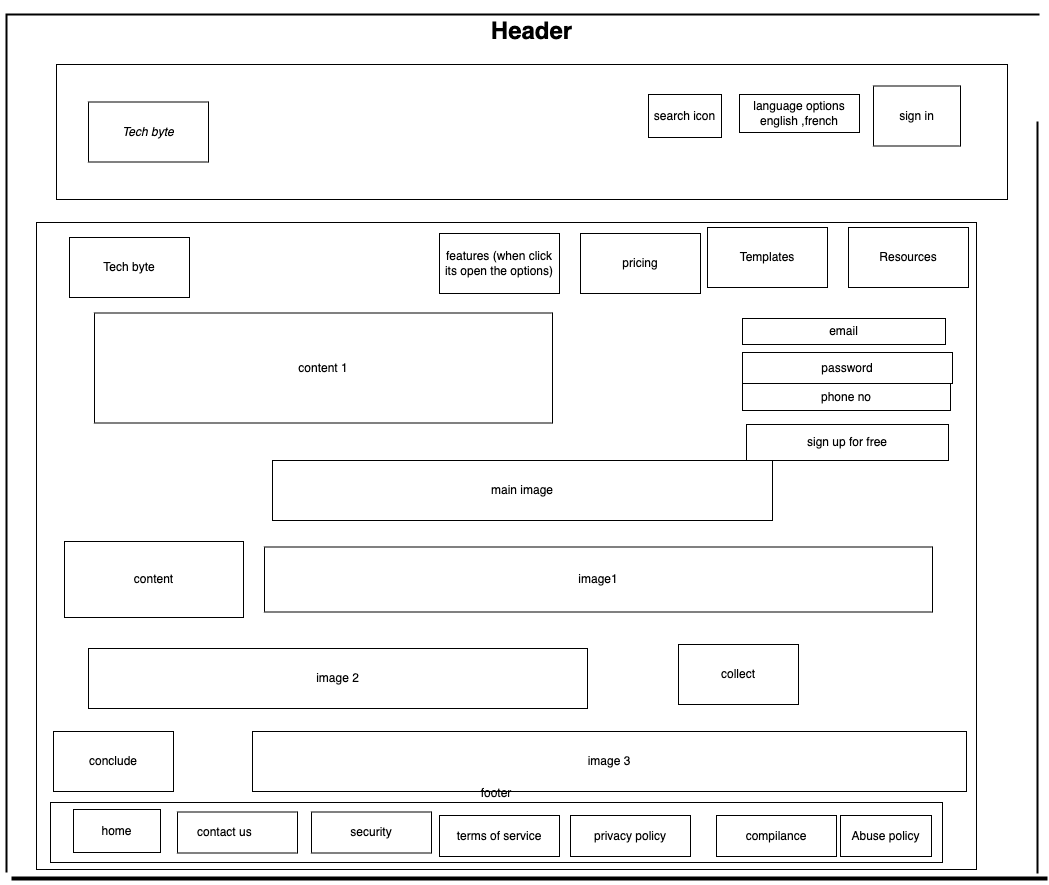

The diagram above was exported from draw.io. Its source (the exported page's mxGraphModel, read from the mxfile embedded in the PNG):
<mxGraphModel dx="1034" dy="3707" grid="0" gridSize="10" guides="1" tooltips="1" connect="1" arrows="1" fold="1" page="0" pageScale="1" pageWidth="827" pageHeight="1169" math="0" shadow="0">
  <root>
    <mxCell id="0" />
    <mxCell id="1" parent="0" />
    <mxCell id="JeCaWuAszPno6p1Zg0A_-1" value="&lt;h1&gt;Header&lt;/h1&gt;" style="rounded=0;whiteSpace=wrap;html=1;fontStyle=1;labelPosition=center;verticalLabelPosition=top;align=center;verticalAlign=bottom;textDirection=ltr;" parent="1" vertex="1">
      <mxGeometry x="507" y="-2570" width="951" height="135" as="geometry" />
    </mxCell>
    <mxCell id="JeCaWuAszPno6p1Zg0A_-3" value="Tech byte" style="rounded=0;whiteSpace=wrap;html=1;fontStyle=2;verticalAlign=middle;" parent="1" vertex="1">
      <mxGeometry x="539" y="-2532.5" width="120" height="60" as="geometry" />
    </mxCell>
    <mxCell id="JeCaWuAszPno6p1Zg0A_-4" value="search icon" style="rounded=0;whiteSpace=wrap;html=1;" parent="1" vertex="1">
      <mxGeometry x="1099" y="-2540" width="73" height="43" as="geometry" />
    </mxCell>
    <mxCell id="JeCaWuAszPno6p1Zg0A_-5" value="language options english ,french" style="rounded=0;whiteSpace=wrap;html=1;" parent="1" vertex="1">
      <mxGeometry x="1190" y="-2540" width="120" height="38" as="geometry" />
    </mxCell>
    <mxCell id="JeCaWuAszPno6p1Zg0A_-6" value="sign in" style="rounded=0;whiteSpace=wrap;html=1;" parent="1" vertex="1">
      <mxGeometry x="1324" y="-2548.5" width="87" height="60" as="geometry" />
    </mxCell>
    <mxCell id="zGKav37I18J7uSzoOm3p-4" value="" style="rounded=0;whiteSpace=wrap;html=1;" parent="1" vertex="1">
      <mxGeometry x="487" y="-2412" width="940" height="647" as="geometry" />
    </mxCell>
    <mxCell id="zGKav37I18J7uSzoOm3p-5" style="edgeStyle=orthogonalEdgeStyle;rounded=0;orthogonalLoop=1;jettySize=auto;html=1;exitX=0.5;exitY=1;exitDx=0;exitDy=0;" parent="1" edge="1">
      <mxGeometry relative="1" as="geometry">
        <mxPoint x="829.5" y="-1842" as="sourcePoint" />
        <mxPoint x="829.5" y="-1842" as="targetPoint" />
      </mxGeometry>
    </mxCell>
    <mxCell id="zGKav37I18J7uSzoOm3p-6" value="Tech byte" style="rounded=0;whiteSpace=wrap;html=1;" parent="1" vertex="1">
      <mxGeometry x="520" y="-2397" width="120" height="60" as="geometry" />
    </mxCell>
    <mxCell id="zGKav37I18J7uSzoOm3p-8" value="features (when click its open the options)" style="rounded=0;whiteSpace=wrap;html=1;" parent="1" vertex="1">
      <mxGeometry x="890" y="-2401" width="120" height="60" as="geometry" />
    </mxCell>
    <mxCell id="zGKav37I18J7uSzoOm3p-9" value="pricing" style="rounded=0;whiteSpace=wrap;html=1;" parent="1" vertex="1">
      <mxGeometry x="1031" y="-2401" width="120" height="60" as="geometry" />
    </mxCell>
    <mxCell id="zGKav37I18J7uSzoOm3p-10" value="Resources" style="rounded=0;whiteSpace=wrap;html=1;" parent="1" vertex="1">
      <mxGeometry x="1299" y="-2407" width="120" height="60" as="geometry" />
    </mxCell>
    <mxCell id="zGKav37I18J7uSzoOm3p-11" value="Templates" style="rounded=0;whiteSpace=wrap;html=1;" parent="1" vertex="1">
      <mxGeometry x="1158" y="-2407" width="120" height="60" as="geometry" />
    </mxCell>
    <mxCell id="zGKav37I18J7uSzoOm3p-17" value="" style="line;strokeWidth=2;direction=south;html=1;" parent="1" vertex="1">
      <mxGeometry x="452" y="-2620" width="10" height="858" as="geometry" />
    </mxCell>
    <mxCell id="zGKav37I18J7uSzoOm3p-18" value="" style="line;strokeWidth=2;direction=south;html=1;" parent="1" vertex="1">
      <mxGeometry x="1483" y="-2513" width="10" height="752" as="geometry" />
    </mxCell>
    <mxCell id="zGKav37I18J7uSzoOm3p-19" value="" style="line;strokeWidth=4;html=1;perimeter=backbonePerimeter;points=[];outlineConnect=0;" parent="1" vertex="1">
      <mxGeometry x="462" y="-1761" width="1036" height="10" as="geometry" />
    </mxCell>
    <mxCell id="zGKav37I18J7uSzoOm3p-20" value="" style="line;strokeWidth=2;html=1;" parent="1" vertex="1">
      <mxGeometry x="456" y="-2625" width="1034" height="10" as="geometry" />
    </mxCell>
    <mxCell id="zGKav37I18J7uSzoOm3p-22" value="email" style="rounded=0;whiteSpace=wrap;html=1;" parent="1" vertex="1">
      <mxGeometry x="1193" y="-2316" width="203" height="26" as="geometry" />
    </mxCell>
    <mxCell id="zGKav37I18J7uSzoOm3p-23" value="password" style="rounded=0;whiteSpace=wrap;html=1;" parent="1" vertex="1">
      <mxGeometry x="1193" y="-2282" width="210" height="31" as="geometry" />
    </mxCell>
    <mxCell id="zGKav37I18J7uSzoOm3p-24" value="phone no" style="rounded=0;whiteSpace=wrap;html=1;" parent="1" vertex="1">
      <mxGeometry x="1193" y="-2251" width="208" height="27" as="geometry" />
    </mxCell>
    <mxCell id="zGKav37I18J7uSzoOm3p-25" value="sign up for free" style="rounded=0;whiteSpace=wrap;html=1;" parent="1" vertex="1">
      <mxGeometry x="1197" y="-2210" width="202" height="36" as="geometry" />
    </mxCell>
    <mxCell id="zGKav37I18J7uSzoOm3p-26" style="edgeStyle=orthogonalEdgeStyle;rounded=0;orthogonalLoop=1;jettySize=auto;html=1;exitX=0.5;exitY=1;exitDx=0;exitDy=0;" parent="1" source="zGKav37I18J7uSzoOm3p-23" target="zGKav37I18J7uSzoOm3p-23" edge="1">
      <mxGeometry relative="1" as="geometry" />
    </mxCell>
    <mxCell id="zGKav37I18J7uSzoOm3p-28" value="content 1" style="rounded=0;whiteSpace=wrap;html=1;" parent="1" vertex="1">
      <mxGeometry x="545" y="-2321.5" width="458" height="110" as="geometry" />
    </mxCell>
    <mxCell id="zGKav37I18J7uSzoOm3p-29" value="main image" style="rounded=0;whiteSpace=wrap;html=1;" parent="1" vertex="1">
      <mxGeometry x="723" y="-2174" width="500" height="60" as="geometry" />
    </mxCell>
    <mxCell id="zGKav37I18J7uSzoOm3p-30" value="content" style="rounded=0;whiteSpace=wrap;html=1;" parent="1" vertex="1">
      <mxGeometry x="515" y="-2093" width="179" height="76" as="geometry" />
    </mxCell>
    <mxCell id="zGKav37I18J7uSzoOm3p-31" value="image1" style="rounded=0;whiteSpace=wrap;html=1;" parent="1" vertex="1">
      <mxGeometry x="715" y="-2087.5" width="668" height="65" as="geometry" />
    </mxCell>
    <mxCell id="zGKav37I18J7uSzoOm3p-32" value="image 2" style="rounded=0;whiteSpace=wrap;html=1;" parent="1" vertex="1">
      <mxGeometry x="539" y="-1986" width="499" height="60" as="geometry" />
    </mxCell>
    <mxCell id="zGKav37I18J7uSzoOm3p-33" value="collect" style="rounded=0;whiteSpace=wrap;html=1;" parent="1" vertex="1">
      <mxGeometry x="1129" y="-1990" width="120" height="60" as="geometry" />
    </mxCell>
    <mxCell id="zGKav37I18J7uSzoOm3p-34" value="conclude" style="rounded=0;whiteSpace=wrap;html=1;" parent="1" vertex="1">
      <mxGeometry x="504" y="-1903" width="120" height="60" as="geometry" />
    </mxCell>
    <mxCell id="zGKav37I18J7uSzoOm3p-35" value="image 3" style="rounded=0;whiteSpace=wrap;html=1;" parent="1" vertex="1">
      <mxGeometry x="703" y="-1903" width="714" height="60" as="geometry" />
    </mxCell>
    <mxCell id="zGKav37I18J7uSzoOm3p-36" value="footer" style="rounded=0;whiteSpace=wrap;html=1;verticalAlign=bottom;labelPosition=center;verticalLabelPosition=top;align=center;" parent="1" vertex="1">
      <mxGeometry x="501" y="-1832" width="892" height="60" as="geometry" />
    </mxCell>
    <mxCell id="zGKav37I18J7uSzoOm3p-40" value="home" style="rounded=0;whiteSpace=wrap;html=1;" parent="1" vertex="1">
      <mxGeometry x="524" y="-1825" width="87" height="43" as="geometry" />
    </mxCell>
    <mxCell id="zGKav37I18J7uSzoOm3p-41" value="contact us&lt;span style=&quot;white-space: pre;&quot;&gt;&#09;&lt;/span&gt;" style="rounded=0;whiteSpace=wrap;html=1;" parent="1" vertex="1">
      <mxGeometry x="628" y="-1822.5" width="120" height="41" as="geometry" />
    </mxCell>
    <mxCell id="zGKav37I18J7uSzoOm3p-42" value="security" style="rounded=0;whiteSpace=wrap;html=1;" parent="1" vertex="1">
      <mxGeometry x="762" y="-1822.5" width="120" height="41" as="geometry" />
    </mxCell>
    <mxCell id="zGKav37I18J7uSzoOm3p-43" value="terms of service" style="rounded=0;whiteSpace=wrap;html=1;" parent="1" vertex="1">
      <mxGeometry x="890" y="-1819" width="120" height="41" as="geometry" />
    </mxCell>
    <mxCell id="zGKav37I18J7uSzoOm3p-44" value="privacy policy" style="rounded=0;whiteSpace=wrap;html=1;" parent="1" vertex="1">
      <mxGeometry x="1021" y="-1819" width="120" height="41" as="geometry" />
    </mxCell>
    <mxCell id="zGKav37I18J7uSzoOm3p-45" value="compilance" style="rounded=0;whiteSpace=wrap;html=1;" parent="1" vertex="1">
      <mxGeometry x="1167" y="-1819" width="120" height="41" as="geometry" />
    </mxCell>
    <mxCell id="zGKav37I18J7uSzoOm3p-46" value="Abuse policy" style="rounded=0;whiteSpace=wrap;html=1;" parent="1" vertex="1">
      <mxGeometry x="1291" y="-1819" width="91" height="41" as="geometry" />
    </mxCell>
  </root>
</mxGraphModel>